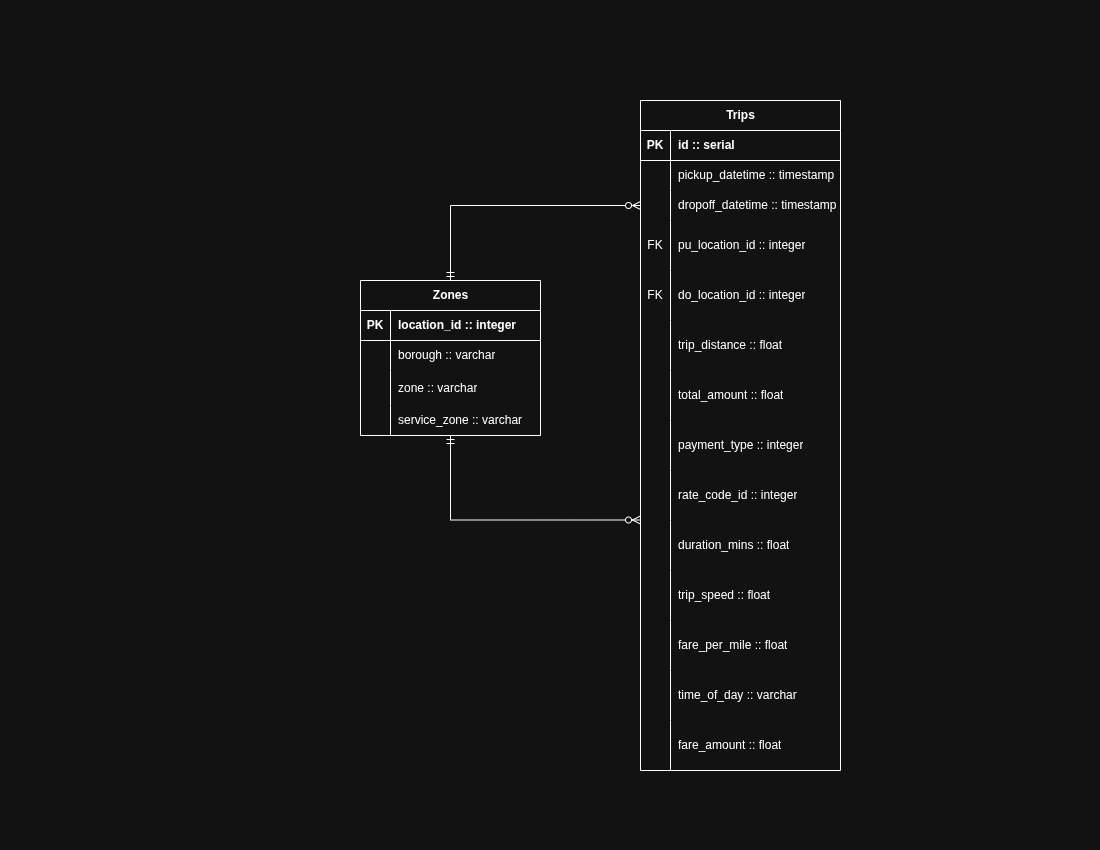

The diagram above was exported from draw.io. Its source (the exported page's mxGraphModel, read from the mxfile embedded in the PNG):
<mxGraphModel dx="1414" dy="831" grid="1" gridSize="10" guides="1" tooltips="1" connect="1" arrows="1" fold="1" page="1" pageScale="1" pageWidth="1100" pageHeight="850" math="0" shadow="0">
  <root>
    <mxCell id="0" />
    <mxCell id="1" parent="0" />
    <mxCell id="pWhDA6x7Yg6sOaT4u3PO-58" edge="1" parent="1" source="pWhDA6x7Yg6sOaT4u3PO-1" style="edgeStyle=orthogonalEdgeStyle;rounded=0;orthogonalLoop=1;jettySize=auto;html=1;entryX=0;entryY=0.5;entryDx=0;entryDy=0;startArrow=ERmandOne;startFill=0;endArrow=ERzeroToMany;endFill=0;" target="pWhDA6x7Yg6sOaT4u3PO-22">
      <mxGeometry relative="1" as="geometry">
        <Array as="points">
          <mxPoint x="450" y="205" />
        </Array>
        <mxPoint x="450" y="200" as="targetPoint" />
      </mxGeometry>
    </mxCell>
    <mxCell id="pWhDA6x7Yg6sOaT4u3PO-59" edge="1" parent="1" source="pWhDA6x7Yg6sOaT4u3PO-1" style="edgeStyle=orthogonalEdgeStyle;rounded=0;orthogonalLoop=1;jettySize=auto;html=1;entryX=0;entryY=0.99;entryDx=0;entryDy=0;entryPerimeter=0;startArrow=ERmandOne;startFill=0;endArrow=ERzeroToMany;endFill=0;" target="pWhDA6x7Yg6sOaT4u3PO-40">
      <mxGeometry relative="1" as="geometry">
        <Array as="points">
          <mxPoint x="450" y="520" />
        </Array>
        <mxPoint x="450" y="520" as="targetPoint" />
      </mxGeometry>
    </mxCell>
    <mxCell id="pWhDA6x7Yg6sOaT4u3PO-1" parent="1" style="shape=table;startSize=30;container=1;collapsible=1;childLayout=tableLayout;fixedRows=1;rowLines=0;fontStyle=1;align=center;resizeLast=1;html=1;" value="Zones" vertex="1">
      <mxGeometry height="155" width="180" x="360" y="280" as="geometry" />
    </mxCell>
    <mxCell id="pWhDA6x7Yg6sOaT4u3PO-2" parent="pWhDA6x7Yg6sOaT4u3PO-1" style="shape=tableRow;horizontal=0;startSize=0;swimlaneHead=0;swimlaneBody=0;fillColor=none;collapsible=0;dropTarget=0;points=[[0,0.5],[1,0.5]];portConstraint=eastwest;top=0;left=0;right=0;bottom=1;" value="" vertex="1">
      <mxGeometry height="30" width="180" y="30" as="geometry" />
    </mxCell>
    <mxCell id="pWhDA6x7Yg6sOaT4u3PO-3" parent="pWhDA6x7Yg6sOaT4u3PO-2" style="shape=partialRectangle;connectable=0;fillColor=none;top=0;left=0;bottom=0;right=0;fontStyle=1;overflow=hidden;whiteSpace=wrap;html=1;" value="PK" vertex="1">
      <mxGeometry height="30" width="30" as="geometry">
        <mxRectangle height="30" width="30" as="alternateBounds" />
      </mxGeometry>
    </mxCell>
    <mxCell id="pWhDA6x7Yg6sOaT4u3PO-4" parent="pWhDA6x7Yg6sOaT4u3PO-2" style="shape=partialRectangle;connectable=0;fillColor=none;top=0;left=0;bottom=0;right=0;align=left;spacingLeft=6;fontStyle=1;overflow=hidden;whiteSpace=wrap;html=1;" value="location_id :: integer" vertex="1">
      <mxGeometry height="30" width="150" x="30" as="geometry">
        <mxRectangle height="30" width="150" as="alternateBounds" />
      </mxGeometry>
    </mxCell>
    <mxCell id="pWhDA6x7Yg6sOaT4u3PO-5" parent="pWhDA6x7Yg6sOaT4u3PO-1" style="shape=tableRow;horizontal=0;startSize=0;swimlaneHead=0;swimlaneBody=0;fillColor=none;collapsible=0;dropTarget=0;points=[[0,0.5],[1,0.5]];portConstraint=eastwest;top=0;left=0;right=0;bottom=0;" value="" vertex="1">
      <mxGeometry height="30" width="180" y="60" as="geometry" />
    </mxCell>
    <mxCell id="pWhDA6x7Yg6sOaT4u3PO-6" parent="pWhDA6x7Yg6sOaT4u3PO-5" style="shape=partialRectangle;connectable=0;fillColor=none;top=0;left=0;bottom=0;right=0;editable=1;overflow=hidden;whiteSpace=wrap;html=1;" value="" vertex="1">
      <mxGeometry height="30" width="30" as="geometry">
        <mxRectangle height="30" width="30" as="alternateBounds" />
      </mxGeometry>
    </mxCell>
    <mxCell id="pWhDA6x7Yg6sOaT4u3PO-7" parent="pWhDA6x7Yg6sOaT4u3PO-5" style="shape=partialRectangle;connectable=0;fillColor=none;top=0;left=0;bottom=0;right=0;align=left;spacingLeft=6;overflow=hidden;whiteSpace=wrap;html=1;" value="borough :: varchar" vertex="1">
      <mxGeometry height="30" width="150" x="30" as="geometry">
        <mxRectangle height="30" width="150" as="alternateBounds" />
      </mxGeometry>
    </mxCell>
    <mxCell id="pWhDA6x7Yg6sOaT4u3PO-8" parent="pWhDA6x7Yg6sOaT4u3PO-1" style="shape=tableRow;horizontal=0;startSize=0;swimlaneHead=0;swimlaneBody=0;fillColor=none;collapsible=0;dropTarget=0;points=[[0,0.5],[1,0.5]];portConstraint=eastwest;top=0;left=0;right=0;bottom=0;" value="" vertex="1">
      <mxGeometry height="35" width="180" y="90" as="geometry" />
    </mxCell>
    <mxCell id="pWhDA6x7Yg6sOaT4u3PO-9" parent="pWhDA6x7Yg6sOaT4u3PO-8" style="shape=partialRectangle;connectable=0;fillColor=none;top=0;left=0;bottom=0;right=0;editable=1;overflow=hidden;whiteSpace=wrap;html=1;" value="" vertex="1">
      <mxGeometry height="35" width="30" as="geometry">
        <mxRectangle height="35" width="30" as="alternateBounds" />
      </mxGeometry>
    </mxCell>
    <mxCell id="pWhDA6x7Yg6sOaT4u3PO-10" parent="pWhDA6x7Yg6sOaT4u3PO-8" style="shape=partialRectangle;connectable=0;fillColor=none;top=0;left=0;bottom=0;right=0;align=left;spacingLeft=6;overflow=hidden;whiteSpace=wrap;html=1;" value="zone :: varchar" vertex="1">
      <mxGeometry height="35" width="150" x="30" as="geometry">
        <mxRectangle height="35" width="150" as="alternateBounds" />
      </mxGeometry>
    </mxCell>
    <mxCell id="pWhDA6x7Yg6sOaT4u3PO-11" parent="pWhDA6x7Yg6sOaT4u3PO-1" style="shape=tableRow;horizontal=0;startSize=0;swimlaneHead=0;swimlaneBody=0;fillColor=none;collapsible=0;dropTarget=0;points=[[0,0.5],[1,0.5]];portConstraint=eastwest;top=0;left=0;right=0;bottom=0;" value="" vertex="1">
      <mxGeometry height="30" width="180" y="125" as="geometry" />
    </mxCell>
    <mxCell id="pWhDA6x7Yg6sOaT4u3PO-12" parent="pWhDA6x7Yg6sOaT4u3PO-11" style="shape=partialRectangle;connectable=0;fillColor=none;top=0;left=0;bottom=0;right=0;editable=1;overflow=hidden;whiteSpace=wrap;html=1;" value="" vertex="1">
      <mxGeometry height="30" width="30" as="geometry">
        <mxRectangle height="30" width="30" as="alternateBounds" />
      </mxGeometry>
    </mxCell>
    <mxCell id="pWhDA6x7Yg6sOaT4u3PO-13" parent="pWhDA6x7Yg6sOaT4u3PO-11" style="shape=partialRectangle;connectable=0;fillColor=none;top=0;left=0;bottom=0;right=0;align=left;spacingLeft=6;overflow=hidden;whiteSpace=wrap;html=1;" value="service_zone :: varchar" vertex="1">
      <mxGeometry height="30" width="150" x="30" as="geometry">
        <mxRectangle height="30" width="150" as="alternateBounds" />
      </mxGeometry>
    </mxCell>
    <mxCell id="pWhDA6x7Yg6sOaT4u3PO-15" parent="1" style="shape=table;startSize=30;container=1;collapsible=1;childLayout=tableLayout;fixedRows=1;rowLines=0;fontStyle=1;align=center;resizeLast=1;html=1;" value="Trips" vertex="1">
      <mxGeometry height="670" width="200" x="640" y="100" as="geometry" />
    </mxCell>
    <mxCell id="pWhDA6x7Yg6sOaT4u3PO-16" parent="pWhDA6x7Yg6sOaT4u3PO-15" style="shape=tableRow;horizontal=0;startSize=0;swimlaneHead=0;swimlaneBody=0;fillColor=none;collapsible=0;dropTarget=0;points=[[0,0.5],[1,0.5]];portConstraint=eastwest;top=0;left=0;right=0;bottom=1;" value="" vertex="1">
      <mxGeometry height="30" width="200" y="30" as="geometry" />
    </mxCell>
    <mxCell id="pWhDA6x7Yg6sOaT4u3PO-17" parent="pWhDA6x7Yg6sOaT4u3PO-16" style="shape=partialRectangle;connectable=0;fillColor=none;top=0;left=0;bottom=0;right=0;fontStyle=1;overflow=hidden;whiteSpace=wrap;html=1;" value="PK" vertex="1">
      <mxGeometry height="30" width="30" as="geometry">
        <mxRectangle height="30" width="30" as="alternateBounds" />
      </mxGeometry>
    </mxCell>
    <mxCell id="pWhDA6x7Yg6sOaT4u3PO-18" parent="pWhDA6x7Yg6sOaT4u3PO-16" style="shape=partialRectangle;connectable=0;fillColor=none;top=0;left=0;bottom=0;right=0;align=left;spacingLeft=6;fontStyle=1;overflow=hidden;whiteSpace=wrap;html=1;" value="id :: serial" vertex="1">
      <mxGeometry height="30" width="170" x="30" as="geometry">
        <mxRectangle height="30" width="170" as="alternateBounds" />
      </mxGeometry>
    </mxCell>
    <mxCell id="pWhDA6x7Yg6sOaT4u3PO-19" parent="pWhDA6x7Yg6sOaT4u3PO-15" style="shape=tableRow;horizontal=0;startSize=0;swimlaneHead=0;swimlaneBody=0;fillColor=none;collapsible=0;dropTarget=0;points=[[0,0.5],[1,0.5]];portConstraint=eastwest;top=0;left=0;right=0;bottom=0;" value="" vertex="1">
      <mxGeometry height="30" width="200" y="60" as="geometry" />
    </mxCell>
    <mxCell id="pWhDA6x7Yg6sOaT4u3PO-20" parent="pWhDA6x7Yg6sOaT4u3PO-19" style="shape=partialRectangle;connectable=0;fillColor=none;top=0;left=0;bottom=0;right=0;editable=1;overflow=hidden;whiteSpace=wrap;html=1;" value="" vertex="1">
      <mxGeometry height="30" width="30" as="geometry">
        <mxRectangle height="30" width="30" as="alternateBounds" />
      </mxGeometry>
    </mxCell>
    <mxCell id="pWhDA6x7Yg6sOaT4u3PO-21" parent="pWhDA6x7Yg6sOaT4u3PO-19" style="shape=partialRectangle;connectable=0;fillColor=none;top=0;left=0;bottom=0;right=0;align=left;spacingLeft=6;overflow=hidden;whiteSpace=wrap;html=1;" value="pickup_datetime :: timestamp" vertex="1">
      <mxGeometry height="30" width="170" x="30" as="geometry">
        <mxRectangle height="30" width="170" as="alternateBounds" />
      </mxGeometry>
    </mxCell>
    <mxCell id="pWhDA6x7Yg6sOaT4u3PO-22" parent="pWhDA6x7Yg6sOaT4u3PO-15" style="shape=tableRow;horizontal=0;startSize=0;swimlaneHead=0;swimlaneBody=0;fillColor=none;collapsible=0;dropTarget=0;points=[[0,0.5],[1,0.5]];portConstraint=eastwest;top=0;left=0;right=0;bottom=0;" value="" vertex="1">
      <mxGeometry height="30" width="200" y="90" as="geometry" />
    </mxCell>
    <mxCell id="pWhDA6x7Yg6sOaT4u3PO-23" parent="pWhDA6x7Yg6sOaT4u3PO-22" style="shape=partialRectangle;connectable=0;fillColor=none;top=0;left=0;bottom=0;right=0;editable=1;overflow=hidden;whiteSpace=wrap;html=1;" value="" vertex="1">
      <mxGeometry height="30" width="30" as="geometry">
        <mxRectangle height="30" width="30" as="alternateBounds" />
      </mxGeometry>
    </mxCell>
    <mxCell id="pWhDA6x7Yg6sOaT4u3PO-24" parent="pWhDA6x7Yg6sOaT4u3PO-22" style="shape=partialRectangle;connectable=0;fillColor=none;top=0;left=0;bottom=0;right=0;align=left;spacingLeft=6;overflow=hidden;whiteSpace=wrap;html=1;" value="dropoff_datetime :: timestamp" vertex="1">
      <mxGeometry height="30" width="170" x="30" as="geometry">
        <mxRectangle height="30" width="170" as="alternateBounds" />
      </mxGeometry>
    </mxCell>
    <mxCell id="pWhDA6x7Yg6sOaT4u3PO-25" parent="pWhDA6x7Yg6sOaT4u3PO-15" style="shape=tableRow;horizontal=0;startSize=0;swimlaneHead=0;swimlaneBody=0;fillColor=none;collapsible=0;dropTarget=0;points=[[0,0.5],[1,0.5]];portConstraint=eastwest;top=0;left=0;right=0;bottom=0;" value="" vertex="1">
      <mxGeometry height="50" width="200" y="120" as="geometry" />
    </mxCell>
    <mxCell id="pWhDA6x7Yg6sOaT4u3PO-26" parent="pWhDA6x7Yg6sOaT4u3PO-25" style="shape=partialRectangle;connectable=0;fillColor=none;top=0;left=0;bottom=0;right=0;editable=1;overflow=hidden;whiteSpace=wrap;html=1;" value="FK" vertex="1">
      <mxGeometry height="50" width="30" as="geometry">
        <mxRectangle height="50" width="30" as="alternateBounds" />
      </mxGeometry>
    </mxCell>
    <mxCell id="pWhDA6x7Yg6sOaT4u3PO-27" parent="pWhDA6x7Yg6sOaT4u3PO-25" style="shape=partialRectangle;connectable=0;fillColor=none;top=0;left=0;bottom=0;right=0;align=left;spacingLeft=6;overflow=hidden;whiteSpace=wrap;html=1;" value="pu_location_id :: integer" vertex="1">
      <mxGeometry height="50" width="170" x="30" as="geometry">
        <mxRectangle height="50" width="170" as="alternateBounds" />
      </mxGeometry>
    </mxCell>
    <mxCell id="pWhDA6x7Yg6sOaT4u3PO-28" parent="pWhDA6x7Yg6sOaT4u3PO-15" style="shape=tableRow;horizontal=0;startSize=0;swimlaneHead=0;swimlaneBody=0;fillColor=none;collapsible=0;dropTarget=0;points=[[0,0.5],[1,0.5]];portConstraint=eastwest;top=0;left=0;right=0;bottom=0;" value="" vertex="1">
      <mxGeometry height="50" width="200" y="170" as="geometry" />
    </mxCell>
    <mxCell id="pWhDA6x7Yg6sOaT4u3PO-29" parent="pWhDA6x7Yg6sOaT4u3PO-28" style="shape=partialRectangle;connectable=0;fillColor=none;top=0;left=0;bottom=0;right=0;editable=1;overflow=hidden;whiteSpace=wrap;html=1;" value="FK" vertex="1">
      <mxGeometry height="50" width="30" as="geometry">
        <mxRectangle height="50" width="30" as="alternateBounds" />
      </mxGeometry>
    </mxCell>
    <mxCell id="pWhDA6x7Yg6sOaT4u3PO-30" parent="pWhDA6x7Yg6sOaT4u3PO-28" style="shape=partialRectangle;connectable=0;fillColor=none;top=0;left=0;bottom=0;right=0;align=left;spacingLeft=6;overflow=hidden;whiteSpace=wrap;html=1;" value="do_location_id :: integer" vertex="1">
      <mxGeometry height="50" width="170" x="30" as="geometry">
        <mxRectangle height="50" width="170" as="alternateBounds" />
      </mxGeometry>
    </mxCell>
    <mxCell id="pWhDA6x7Yg6sOaT4u3PO-31" parent="pWhDA6x7Yg6sOaT4u3PO-15" style="shape=tableRow;horizontal=0;startSize=0;swimlaneHead=0;swimlaneBody=0;fillColor=none;collapsible=0;dropTarget=0;points=[[0,0.5],[1,0.5]];portConstraint=eastwest;top=0;left=0;right=0;bottom=0;" value="" vertex="1">
      <mxGeometry height="50" width="200" y="220" as="geometry" />
    </mxCell>
    <mxCell id="pWhDA6x7Yg6sOaT4u3PO-32" parent="pWhDA6x7Yg6sOaT4u3PO-31" style="shape=partialRectangle;connectable=0;fillColor=none;top=0;left=0;bottom=0;right=0;editable=1;overflow=hidden;whiteSpace=wrap;html=1;" value="" vertex="1">
      <mxGeometry height="50" width="30" as="geometry">
        <mxRectangle height="50" width="30" as="alternateBounds" />
      </mxGeometry>
    </mxCell>
    <mxCell id="pWhDA6x7Yg6sOaT4u3PO-33" parent="pWhDA6x7Yg6sOaT4u3PO-31" style="shape=partialRectangle;connectable=0;fillColor=none;top=0;left=0;bottom=0;right=0;align=left;spacingLeft=6;overflow=hidden;whiteSpace=wrap;html=1;" value="trip_distance :: float" vertex="1">
      <mxGeometry height="50" width="170" x="30" as="geometry">
        <mxRectangle height="50" width="170" as="alternateBounds" />
      </mxGeometry>
    </mxCell>
    <mxCell id="pWhDA6x7Yg6sOaT4u3PO-34" parent="pWhDA6x7Yg6sOaT4u3PO-15" style="shape=tableRow;horizontal=0;startSize=0;swimlaneHead=0;swimlaneBody=0;fillColor=none;collapsible=0;dropTarget=0;points=[[0,0.5],[1,0.5]];portConstraint=eastwest;top=0;left=0;right=0;bottom=0;" value="" vertex="1">
      <mxGeometry height="50" width="200" y="270" as="geometry" />
    </mxCell>
    <mxCell id="pWhDA6x7Yg6sOaT4u3PO-35" parent="pWhDA6x7Yg6sOaT4u3PO-34" style="shape=partialRectangle;connectable=0;fillColor=none;top=0;left=0;bottom=0;right=0;editable=1;overflow=hidden;whiteSpace=wrap;html=1;" value="" vertex="1">
      <mxGeometry height="50" width="30" as="geometry">
        <mxRectangle height="50" width="30" as="alternateBounds" />
      </mxGeometry>
    </mxCell>
    <mxCell id="pWhDA6x7Yg6sOaT4u3PO-36" parent="pWhDA6x7Yg6sOaT4u3PO-34" style="shape=partialRectangle;connectable=0;fillColor=none;top=0;left=0;bottom=0;right=0;align=left;spacingLeft=6;overflow=hidden;whiteSpace=wrap;html=1;" value="total_amount :: float" vertex="1">
      <mxGeometry height="50" width="170" x="30" as="geometry">
        <mxRectangle height="50" width="170" as="alternateBounds" />
      </mxGeometry>
    </mxCell>
    <mxCell id="pWhDA6x7Yg6sOaT4u3PO-37" parent="pWhDA6x7Yg6sOaT4u3PO-15" style="shape=tableRow;horizontal=0;startSize=0;swimlaneHead=0;swimlaneBody=0;fillColor=none;collapsible=0;dropTarget=0;points=[[0,0.5],[1,0.5]];portConstraint=eastwest;top=0;left=0;right=0;bottom=0;" value="" vertex="1">
      <mxGeometry height="50" width="200" y="320" as="geometry" />
    </mxCell>
    <mxCell id="pWhDA6x7Yg6sOaT4u3PO-38" parent="pWhDA6x7Yg6sOaT4u3PO-37" style="shape=partialRectangle;connectable=0;fillColor=none;top=0;left=0;bottom=0;right=0;editable=1;overflow=hidden;whiteSpace=wrap;html=1;" value="" vertex="1">
      <mxGeometry height="50" width="30" as="geometry">
        <mxRectangle height="50" width="30" as="alternateBounds" />
      </mxGeometry>
    </mxCell>
    <mxCell id="pWhDA6x7Yg6sOaT4u3PO-39" parent="pWhDA6x7Yg6sOaT4u3PO-37" style="shape=partialRectangle;connectable=0;fillColor=none;top=0;left=0;bottom=0;right=0;align=left;spacingLeft=6;overflow=hidden;whiteSpace=wrap;html=1;" value="payment_type :: integer" vertex="1">
      <mxGeometry height="50" width="170" x="30" as="geometry">
        <mxRectangle height="50" width="170" as="alternateBounds" />
      </mxGeometry>
    </mxCell>
    <mxCell id="pWhDA6x7Yg6sOaT4u3PO-40" parent="pWhDA6x7Yg6sOaT4u3PO-15" style="shape=tableRow;horizontal=0;startSize=0;swimlaneHead=0;swimlaneBody=0;fillColor=none;collapsible=0;dropTarget=0;points=[[0,0.5],[1,0.5]];portConstraint=eastwest;top=0;left=0;right=0;bottom=0;" value="" vertex="1">
      <mxGeometry height="50" width="200" y="370" as="geometry" />
    </mxCell>
    <mxCell id="pWhDA6x7Yg6sOaT4u3PO-41" parent="pWhDA6x7Yg6sOaT4u3PO-40" style="shape=partialRectangle;connectable=0;fillColor=none;top=0;left=0;bottom=0;right=0;editable=1;overflow=hidden;whiteSpace=wrap;html=1;" value="" vertex="1">
      <mxGeometry height="50" width="30" as="geometry">
        <mxRectangle height="50" width="30" as="alternateBounds" />
      </mxGeometry>
    </mxCell>
    <mxCell id="pWhDA6x7Yg6sOaT4u3PO-42" parent="pWhDA6x7Yg6sOaT4u3PO-40" style="shape=partialRectangle;connectable=0;fillColor=none;top=0;left=0;bottom=0;right=0;align=left;spacingLeft=6;overflow=hidden;whiteSpace=wrap;html=1;" value="rate_code_id :: integer" vertex="1">
      <mxGeometry height="50" width="170" x="30" as="geometry">
        <mxRectangle height="50" width="170" as="alternateBounds" />
      </mxGeometry>
    </mxCell>
    <mxCell id="pWhDA6x7Yg6sOaT4u3PO-43" parent="pWhDA6x7Yg6sOaT4u3PO-15" style="shape=tableRow;horizontal=0;startSize=0;swimlaneHead=0;swimlaneBody=0;fillColor=none;collapsible=0;dropTarget=0;points=[[0,0.5],[1,0.5]];portConstraint=eastwest;top=0;left=0;right=0;bottom=0;" value="" vertex="1">
      <mxGeometry height="50" width="200" y="420" as="geometry" />
    </mxCell>
    <mxCell id="pWhDA6x7Yg6sOaT4u3PO-44" parent="pWhDA6x7Yg6sOaT4u3PO-43" style="shape=partialRectangle;connectable=0;fillColor=none;top=0;left=0;bottom=0;right=0;editable=1;overflow=hidden;whiteSpace=wrap;html=1;" value="" vertex="1">
      <mxGeometry height="50" width="30" as="geometry">
        <mxRectangle height="50" width="30" as="alternateBounds" />
      </mxGeometry>
    </mxCell>
    <mxCell id="pWhDA6x7Yg6sOaT4u3PO-45" parent="pWhDA6x7Yg6sOaT4u3PO-43" style="shape=partialRectangle;connectable=0;fillColor=none;top=0;left=0;bottom=0;right=0;align=left;spacingLeft=6;overflow=hidden;whiteSpace=wrap;html=1;" value="duration_mins :: float" vertex="1">
      <mxGeometry height="50" width="170" x="30" as="geometry">
        <mxRectangle height="50" width="170" as="alternateBounds" />
      </mxGeometry>
    </mxCell>
    <mxCell id="pWhDA6x7Yg6sOaT4u3PO-46" parent="pWhDA6x7Yg6sOaT4u3PO-15" style="shape=tableRow;horizontal=0;startSize=0;swimlaneHead=0;swimlaneBody=0;fillColor=none;collapsible=0;dropTarget=0;points=[[0,0.5],[1,0.5]];portConstraint=eastwest;top=0;left=0;right=0;bottom=0;" value="" vertex="1">
      <mxGeometry height="50" width="200" y="470" as="geometry" />
    </mxCell>
    <mxCell id="pWhDA6x7Yg6sOaT4u3PO-47" parent="pWhDA6x7Yg6sOaT4u3PO-46" style="shape=partialRectangle;connectable=0;fillColor=none;top=0;left=0;bottom=0;right=0;editable=1;overflow=hidden;whiteSpace=wrap;html=1;" value="" vertex="1">
      <mxGeometry height="50" width="30" as="geometry">
        <mxRectangle height="50" width="30" as="alternateBounds" />
      </mxGeometry>
    </mxCell>
    <mxCell id="pWhDA6x7Yg6sOaT4u3PO-48" parent="pWhDA6x7Yg6sOaT4u3PO-46" style="shape=partialRectangle;connectable=0;fillColor=none;top=0;left=0;bottom=0;right=0;align=left;spacingLeft=6;overflow=hidden;whiteSpace=wrap;html=1;" value="trip_speed :: float" vertex="1">
      <mxGeometry height="50" width="170" x="30" as="geometry">
        <mxRectangle height="50" width="170" as="alternateBounds" />
      </mxGeometry>
    </mxCell>
    <mxCell id="pWhDA6x7Yg6sOaT4u3PO-49" parent="pWhDA6x7Yg6sOaT4u3PO-15" style="shape=tableRow;horizontal=0;startSize=0;swimlaneHead=0;swimlaneBody=0;fillColor=none;collapsible=0;dropTarget=0;points=[[0,0.5],[1,0.5]];portConstraint=eastwest;top=0;left=0;right=0;bottom=0;" value="" vertex="1">
      <mxGeometry height="50" width="200" y="520" as="geometry" />
    </mxCell>
    <mxCell id="pWhDA6x7Yg6sOaT4u3PO-50" parent="pWhDA6x7Yg6sOaT4u3PO-49" style="shape=partialRectangle;connectable=0;fillColor=none;top=0;left=0;bottom=0;right=0;editable=1;overflow=hidden;whiteSpace=wrap;html=1;" value="" vertex="1">
      <mxGeometry height="50" width="30" as="geometry">
        <mxRectangle height="50" width="30" as="alternateBounds" />
      </mxGeometry>
    </mxCell>
    <mxCell id="pWhDA6x7Yg6sOaT4u3PO-51" parent="pWhDA6x7Yg6sOaT4u3PO-49" style="shape=partialRectangle;connectable=0;fillColor=none;top=0;left=0;bottom=0;right=0;align=left;spacingLeft=6;overflow=hidden;whiteSpace=wrap;html=1;" value="fare_per_mile :: float" vertex="1">
      <mxGeometry height="50" width="170" x="30" as="geometry">
        <mxRectangle height="50" width="170" as="alternateBounds" />
      </mxGeometry>
    </mxCell>
    <mxCell id="pWhDA6x7Yg6sOaT4u3PO-52" parent="pWhDA6x7Yg6sOaT4u3PO-15" style="shape=tableRow;horizontal=0;startSize=0;swimlaneHead=0;swimlaneBody=0;fillColor=none;collapsible=0;dropTarget=0;points=[[0,0.5],[1,0.5]];portConstraint=eastwest;top=0;left=0;right=0;bottom=0;" value="" vertex="1">
      <mxGeometry height="50" width="200" y="570" as="geometry" />
    </mxCell>
    <mxCell id="pWhDA6x7Yg6sOaT4u3PO-53" parent="pWhDA6x7Yg6sOaT4u3PO-52" style="shape=partialRectangle;connectable=0;fillColor=none;top=0;left=0;bottom=0;right=0;editable=1;overflow=hidden;whiteSpace=wrap;html=1;" value="" vertex="1">
      <mxGeometry height="50" width="30" as="geometry">
        <mxRectangle height="50" width="30" as="alternateBounds" />
      </mxGeometry>
    </mxCell>
    <mxCell id="pWhDA6x7Yg6sOaT4u3PO-54" parent="pWhDA6x7Yg6sOaT4u3PO-52" style="shape=partialRectangle;connectable=0;fillColor=none;top=0;left=0;bottom=0;right=0;align=left;spacingLeft=6;overflow=hidden;whiteSpace=wrap;html=1;" value="time_of_day :: varchar" vertex="1">
      <mxGeometry height="50" width="170" x="30" as="geometry">
        <mxRectangle height="50" width="170" as="alternateBounds" />
      </mxGeometry>
    </mxCell>
    <mxCell id="2yrMad68A7F5kASgdNVR-1" parent="pWhDA6x7Yg6sOaT4u3PO-15" style="shape=tableRow;horizontal=0;startSize=0;swimlaneHead=0;swimlaneBody=0;fillColor=none;collapsible=0;dropTarget=0;points=[[0,0.5],[1,0.5]];portConstraint=eastwest;top=0;left=0;right=0;bottom=0;" value="" vertex="1">
      <mxGeometry height="50" width="200" y="620" as="geometry" />
    </mxCell>
    <mxCell id="2yrMad68A7F5kASgdNVR-2" parent="2yrMad68A7F5kASgdNVR-1" style="shape=partialRectangle;connectable=0;fillColor=none;top=0;left=0;bottom=0;right=0;editable=1;overflow=hidden;whiteSpace=wrap;html=1;" value="" vertex="1">
      <mxGeometry height="50" width="30" as="geometry">
        <mxRectangle height="50" width="30" as="alternateBounds" />
      </mxGeometry>
    </mxCell>
    <mxCell id="2yrMad68A7F5kASgdNVR-3" parent="2yrMad68A7F5kASgdNVR-1" style="shape=partialRectangle;connectable=0;fillColor=none;top=0;left=0;bottom=0;right=0;align=left;spacingLeft=6;overflow=hidden;whiteSpace=wrap;html=1;" value="fare_amount :: float" vertex="1">
      <mxGeometry height="50" width="170" x="30" as="geometry">
        <mxRectangle height="50" width="170" as="alternateBounds" />
      </mxGeometry>
    </mxCell>
  </root>
</mxGraphModel>